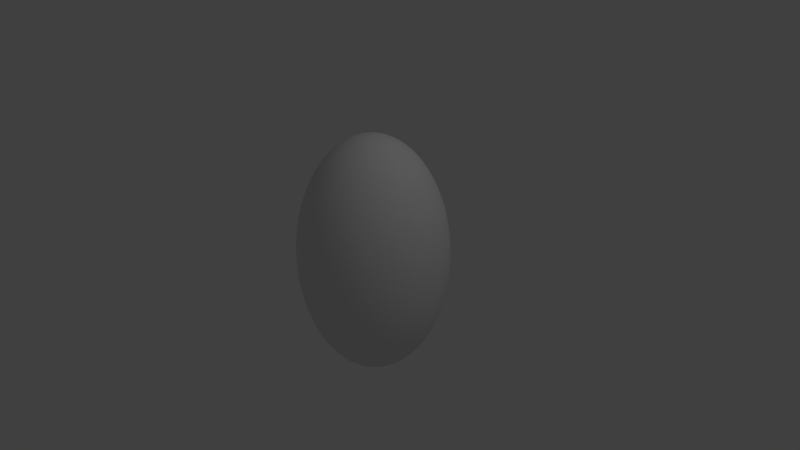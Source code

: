 # Source: sonic.blend  (saved by Blender 2.63.0; exported with 4.5.12 LTS)
import bpy
from mathutils import Matrix  # noqa: F401  (used for matrix-valued properties, if any)

bpy.ops.wm.read_factory_settings(use_empty=True)
scene = bpy.context.scene
scene.name = 'Scene'

# ---- collections
col_collection_1 = bpy.data.collections.new('Collection 1'); scene.collection.children.link(col_collection_1)

# ---- world
world_world = bpy.data.worlds.new('World'); scene.world = world_world
world_world.color = (0.05088, 0.05088, 0.05088)
world_world.use_sun_shadow = False
world_world.sun_shadow_jitter_overblur = 0.0
world_world.cycles.sampling_method = 'MANUAL'
world_world.cycles.sample_map_resolution = 256

# ---- cameras
cam_camera = bpy.data.cameras.new('Camera')
cam_camera.clip_end = 100.0
cam_camera.lens = 35.0
cam_camera.sensor_width = 32.0
cam_camera.sensor_height = 18.0
cam_camera.ortho_scale = 7.314
cam_camera.dof.focus_distance = 0.0
cam_camera.dof.aperture_fstop = 128.0

# ---- lights
light_lamp = bpy.data.lights.new('Lamp', 'POINT')
light_lamp.transmission_factor = 0.0
light_lamp.cutoff_distance = 30.0
light_lamp.energy = 100.0
light_lamp.shadow_buffer_clip_start = 1.001
light_lamp.shadow_soft_size = 1.0
light_lamp.shadow_maximum_resolution = 0.006
light_lamp.use_absolute_resolution = True
light_lamp.cycles.use_multiple_importance_sampling = False

# ---- meshes
me_sphere = bpy.data.meshes.new('Sphere')
me_sphere.from_pydata([(3.278e-07, 0.0, -1.627), (3.576e-07, 0.1951, 1.6), (3.576e-07, 0.3827, 1.507), (3.576e-07, 0.5556, 1.357), (3.278e-07, 0.7071, 1.154), (4.768e-07, 0.8315, 0.9073), (3.278e-07, 0.9239, 0.6257), (4.768e-07, 0.9808, 0.3201), (3.278e-07, 1.0, 0.002253), (4.768e-07, 0.9808, -0.3156), (3.278e-07, 0.9239, -0.6212), (4.172e-07, 0.8315, -0.9028), (3.874e-07, 0.7071, -1.15), (3.874e-07, 0.5556, -1.352), (3.576e-07, 0.3827, -1.503), (3.278e-07, 0.1951, -1.596), (0.03806, 0.1913, 1.6), (0.07466, 0.3753, 1.507), (0.1084, 0.5449, 1.357), (0.138, 0.6935, 1.154), (0.1622, 0.8155, 0.9073), (0.1802, 0.9061, 0.6257), (0.1913, 0.9619, 0.3201), (0.1951, 0.9808, 0.002253), (0.1913, 0.9619, -0.3156), (0.1802, 0.9061, -0.6212), (0.1622, 0.8155, -0.9028), (0.138, 0.6935, -1.15), (0.1084, 0.5449, -1.352), (0.07466, 0.3753, -1.503), (0.03806, 0.1913, -1.596), (0.07466, 0.1802, 1.6), (0.1464, 0.3536, 1.507), (0.2126, 0.5133, 1.357), (0.2706, 0.6533, 1.154), (0.3182, 0.7682, 0.9073), (0.3536, 0.8536, 0.6257), (0.3753, 0.9061, 0.3201), (0.3827, 0.9239, 0.002253), (0.3753, 0.9061, -0.3156), (0.3536, 0.8536, -0.6212), (0.3182, 0.7682, -0.9028), (0.2706, 0.6533, -1.15), (0.2126, 0.5133, -1.352), (0.1464, 0.3536, -1.503), (0.07466, 0.1802, -1.596), (0.1084, 0.1622, 1.6), (0.2126, 0.3182, 1.507), (0.3087, 0.4619, 1.357), (0.3928, 0.5879, 1.154), (0.4619, 0.6913, 0.9073), (0.5133, 0.7682, 0.6257), (0.5449, 0.8155, 0.3201), (0.5556, 0.8315, 0.002253), (0.5449, 0.8155, -0.3156), (0.5133, 0.7682, -0.6212), (0.4619, 0.6913, -0.9028), (0.3928, 0.5879, -1.15), (0.3087, 0.4619, -1.352), (0.2126, 0.3182, -1.503), (0.1084, 0.1622, -1.596), (0.138, 0.1379, 1.6), (0.2706, 0.2706, 1.507), (0.3928, 0.3928, 1.357), (0.5, 0.5, 1.154), (0.5879, 0.5879, 0.9073), (0.6533, 0.6533, 0.6257), (0.6935, 0.6935, 0.3201), (0.7071, 0.7071, 0.002253), (0.6935, 0.6935, -0.3156), (0.6533, 0.6533, -0.6212), (0.5879, 0.5879, -0.9028), (0.5, 0.5, -1.15), (0.3928, 0.3928, -1.352), (0.2706, 0.2706, -1.503), (0.138, 0.1379, -1.596), (0.1622, 0.1084, 1.6), (0.3182, 0.2126, 1.507), (0.4619, 0.3087, 1.357), (0.5879, 0.3928, 1.154), (0.6913, 0.4619, 0.9073), (0.7682, 0.5133, 0.6257), (0.8155, 0.5449, 0.3201), (0.8315, 0.5556, 0.002253), (0.8155, 0.5449, -0.3156), (0.7682, 0.5133, -0.6212), (0.6913, 0.4619, -0.9028), (0.5879, 0.3928, -1.15), (0.4619, 0.3087, -1.352), (0.3182, 0.2126, -1.503), (0.1622, 0.1084, -1.596), (0.1802, 0.07466, 1.6), (0.3536, 0.1464, 1.507), (0.5133, 0.2126, 1.357), (0.6533, 0.2706, 1.154), (0.7682, 0.3182, 0.9073), (0.8536, 0.3536, 0.6257), (0.9061, 0.3753, 0.3201), (0.9239, 0.3827, 0.002253), (0.9061, 0.3753, -0.3156), (0.8536, 0.3536, -0.6212), (0.7682, 0.3182, -0.9028), (0.6533, 0.2706, -1.15), (0.5133, 0.2126, -1.352), (0.3536, 0.1464, -1.503), (0.1802, 0.07466, -1.596), (0.1913, 0.03806, 1.6), (0.3753, 0.07466, 1.507), (0.5449, 0.1084, 1.357), (0.6935, 0.1379, 1.154), (0.8155, 0.1622, 0.9073), (0.9061, 0.1802, 0.6257), (0.9619, 0.1913, 0.3201), (0.9808, 0.1951, 0.002253), (0.9619, 0.1913, -0.3156), (0.9061, 0.1802, -0.6212), (0.8155, 0.1622, -0.9028), (0.6935, 0.1379, -1.15), (0.5449, 0.1084, -1.352), (0.3753, 0.07466, -1.503), (0.1913, 0.03806, -1.596), (0.1951, -3.353e-08, 1.6), (0.3827, -5.215e-08, 1.507), (0.5556, -6.706e-08, 1.357), (0.7071, -5.96e-08, 1.154), (0.8315, -1.341e-07, 0.9073), (0.9239, -4.47e-08, 0.6257), (0.9808, -1.49e-07, 0.3201), (1.0, -1.043e-07, 0.002253), (0.9808, -1.49e-07, -0.3156), (0.9239, -4.47e-08, -0.6212), (0.8315, -1.043e-07, -0.9028), (0.7071, -5.96e-08, -1.15), (0.5556, -9.686e-08, -1.352), (0.3827, -2.235e-08, -1.503), (0.1951, 0.0, -1.596), (0.1913, -0.03806, 1.6), (0.3753, -0.07466, 1.507), (0.5449, -0.1084, 1.357), (0.6935, -0.1379, 1.154), (0.8155, -0.1622, 0.9073), (0.9061, -0.1802, 0.6257), (0.9619, -0.1913, 0.3201), (0.9808, -0.1951, 0.002253), (0.9619, -0.1913, -0.3156), (0.9061, -0.1802, -0.6212), (0.8155, -0.1622, -0.9028), (0.6935, -0.1379, -1.15), (0.5449, -0.1084, -1.352), (0.3753, -0.07466, -1.503), (0.1913, -0.03806, -1.596), (0.1802, -0.07466, 1.6), (0.3536, -0.1464, 1.507), (0.5133, -0.2126, 1.357), (0.6533, -0.2706, 1.154), (0.7682, -0.3182, 0.9073), (0.8536, -0.3536, 0.6257), (0.9061, -0.3753, 0.3201), (0.9239, -0.3827, 0.002253), (0.9061, -0.3753, -0.3156), (0.8536, -0.3536, -0.6212), (0.7682, -0.3182, -0.9028), (0.6533, -0.2706, -1.15), (0.5133, -0.2126, -1.352), (0.3536, -0.1464, -1.503), (0.1802, -0.07466, -1.596), (0.1622, -0.1084, 1.6), (0.3182, -0.2126, 1.507), (0.4619, -0.3087, 1.357), (0.5879, -0.3928, 1.154), (0.6913, -0.4619, 0.9073), (0.7682, -0.5133, 0.6257), (0.8155, -0.5449, 0.3201), (0.8315, -0.5556, 0.002253), (0.8155, -0.5449, -0.3156), (0.7682, -0.5133, -0.6212), (0.6913, -0.4619, -0.9028), (0.5879, -0.3928, -1.15), (0.4619, -0.3087, -1.352), (0.3182, -0.2126, -1.503), (0.1622, -0.1084, -1.596), (0.138, -0.1379, 1.6), (0.2706, -0.2706, 1.507), (0.3928, -0.3928, 1.357), (0.5, -0.5, 1.154), (0.5879, -0.5879, 0.9073), (0.6533, -0.6533, 0.6257), (0.6935, -0.6935, 0.3201), (0.7071, -0.7071, 0.002253), (0.6935, -0.6935, -0.3156), (0.6533, -0.6533, -0.6212), (0.5879, -0.5879, -0.9028), (0.5, -0.5, -1.15), (0.3928, -0.3928, -1.352), (0.2706, -0.2706, -1.503), (0.138, -0.1379, -1.596), (0.1084, -0.1622, 1.6), (0.2126, -0.3182, 1.507), (0.3087, -0.4619, 1.357), (0.3928, -0.5879, 1.154), (0.4619, -0.6913, 0.9073), (0.5133, -0.7682, 0.6257), (0.5449, -0.8155, 0.3201), (0.5556, -0.8315, 0.002253), (0.5449, -0.8155, -0.3156), (0.5133, -0.7682, -0.6212), (0.4619, -0.6913, -0.9028), (0.3928, -0.5879, -1.15), (0.3087, -0.4619, -1.352), (0.2126, -0.3182, -1.503), (0.1084, -0.1622, -1.596), (0.07466, -0.1802, 1.6), (0.1464, -0.3536, 1.507), (0.2126, -0.5133, 1.357), (0.2706, -0.6533, 1.154), (0.3182, -0.7682, 0.9073), (0.3536, -0.8536, 0.6257), (0.3753, -0.9061, 0.3201), (0.3827, -0.9239, 0.002253), (0.3753, -0.9061, -0.3156), (0.3536, -0.8536, -0.6212), (0.3182, -0.7682, -0.9028), (0.2706, -0.6533, -1.15), (0.2126, -0.5133, -1.352), (0.1464, -0.3536, -1.503), (0.07466, -0.1802, -1.596), (0.03806, -0.1913, 1.6), (0.07466, -0.3753, 1.507), (0.1084, -0.5449, 1.357), (0.1379, -0.6935, 1.154), (0.1622, -0.8155, 0.9073), (0.1802, -0.9061, 0.6257), (0.1913, -0.9619, 0.3201), (0.1951, -0.9808, 0.002253), (0.1913, -0.9619, -0.3156), (0.1802, -0.9061, -0.6212), (0.1622, -0.8155, -0.9028), (0.1379, -0.6935, -1.15), (0.1084, -0.5449, -1.352), (0.07466, -0.3753, -1.503), (0.03806, -0.1913, -1.596), (2.682e-07, -0.1951, 1.6), (2.384e-07, -0.3827, 1.507), (2.384e-07, -0.5556, 1.357), (2.682e-07, -0.7071, 1.154), (2.086e-07, -0.8315, 0.9073), (1.788e-07, -0.9239, 0.6257), (8.941e-08, -0.9808, 0.3201), (1.49e-07, -1.0, 0.002253), (8.941e-08, -0.9808, -0.3156), (1.788e-07, -0.9239, -0.6212), (2.086e-07, -0.8315, -0.9028), (2.086e-07, -0.7071, -1.15), (2.086e-07, -0.5556, -1.352), (2.98e-07, -0.3827, -1.503), (3.278e-07, -0.1951, -1.596), (-0.07466, -0.3753, -1.503), (2.086e-07, -3.011e-07, 1.631)], [(256, 254)], [(21, 22, 7, 6), (28, 29, 14, 13), (22, 23, 8, 7), (16, 17, 2, 1), (29, 30, 15, 14), (23, 24, 9, 8), (17, 18, 3, 2), (24, 25, 10, 9), (18, 19, 4, 3), (25, 26, 11, 10), (19, 20, 5, 4), (26, 27, 12, 11), (20, 21, 6, 5), (27, 28, 13, 12), (40, 41, 26, 25), (34, 35, 20, 19), (41, 42, 27, 26), (35, 36, 21, 20), (42, 43, 28, 27), (36, 37, 22, 21), (43, 44, 29, 28), (37, 38, 23, 22), (31, 32, 17, 16), (44, 45, 30, 29), (38, 39, 24, 23), (32, 33, 18, 17), (39, 40, 25, 24), (33, 34, 19, 18), (59, 60, 45, 44), (53, 54, 39, 38), (47, 48, 33, 32), (54, 55, 40, 39), (48, 49, 34, 33), (55, 56, 41, 40), (49, 50, 35, 34), (56, 57, 42, 41), (50, 51, 36, 35), (57, 58, 43, 42), (51, 52, 37, 36), (58, 59, 44, 43), (52, 53, 38, 37), (46, 47, 32, 31), (72, 73, 58, 57), (66, 67, 52, 51), (73, 74, 59, 58), (67, 68, 53, 52), (61, 62, 47, 46), (74, 75, 60, 59), (68, 69, 54, 53), (62, 63, 48, 47), (69, 70, 55, 54), (63, 64, 49, 48), (70, 71, 56, 55), (64, 65, 50, 49), (71, 72, 57, 56), (65, 66, 51, 50), (85, 86, 71, 70), (79, 80, 65, 64), (86, 87, 72, 71), (80, 81, 66, 65), (87, 88, 73, 72), (81, 82, 67, 66), (88, 89, 74, 73), (82, 83, 68, 67), (76, 77, 62, 61), (89, 90, 75, 74), (83, 84, 69, 68), (77, 78, 63, 62), (84, 85, 70, 69), (78, 79, 64, 63), (104, 105, 90, 89), (98, 99, 84, 83), (92, 93, 78, 77), (99, 100, 85, 84), (93, 94, 79, 78), (100, 101, 86, 85), (94, 95, 80, 79), (101, 102, 87, 86), (95, 96, 81, 80), (102, 103, 88, 87), (96, 97, 82, 81), (103, 104, 89, 88), (97, 98, 83, 82), (91, 92, 77, 76), (117, 118, 103, 102), (111, 112, 97, 96), (118, 119, 104, 103), (112, 113, 98, 97), (106, 107, 92, 91), (119, 120, 105, 104), (113, 114, 99, 98), (107, 108, 93, 92), (114, 115, 100, 99), (108, 109, 94, 93), (115, 116, 101, 100), (109, 110, 95, 94), (116, 117, 102, 101), (110, 111, 96, 95), (130, 131, 116, 115), (124, 125, 110, 109), (131, 132, 117, 116), (125, 126, 111, 110), (132, 133, 118, 117), (126, 127, 112, 111), (133, 134, 119, 118), (127, 128, 113, 112), (121, 122, 107, 106), (134, 135, 120, 119), (128, 129, 114, 113), (122, 123, 108, 107), (129, 130, 115, 114), (123, 124, 109, 108), (136, 137, 122, 121), (149, 150, 135, 134), (143, 144, 129, 128), (137, 138, 123, 122), (144, 145, 130, 129), (138, 139, 124, 123), (145, 146, 131, 130), (139, 140, 125, 124), (146, 147, 132, 131), (140, 141, 126, 125), (147, 148, 133, 132), (141, 142, 127, 126), (148, 149, 134, 133), (142, 143, 128, 127), (155, 156, 141, 140), (162, 163, 148, 147), (156, 157, 142, 141), (163, 164, 149, 148), (157, 158, 143, 142), (151, 152, 137, 136), (164, 165, 150, 149), (158, 159, 144, 143), (152, 153, 138, 137), (159, 160, 145, 144), (153, 154, 139, 138), (160, 161, 146, 145), (154, 155, 140, 139), (161, 162, 147, 146), (174, 175, 160, 159), (168, 169, 154, 153), (175, 176, 161, 160), (169, 170, 155, 154), (176, 177, 162, 161), (170, 171, 156, 155), (177, 178, 163, 162), (171, 172, 157, 156), (178, 179, 164, 163), (172, 173, 158, 157), (166, 167, 152, 151), (179, 180, 165, 164), (173, 174, 159, 158), (167, 168, 153, 152), (193, 194, 179, 178), (187, 188, 173, 172), (181, 182, 167, 166), (194, 195, 180, 179), (188, 189, 174, 173), (182, 183, 168, 167), (189, 190, 175, 174), (183, 184, 169, 168), (190, 191, 176, 175), (184, 185, 170, 169), (191, 192, 177, 176), (185, 186, 171, 170), (192, 193, 178, 177), (186, 187, 172, 171), (206, 207, 192, 191), (200, 201, 186, 185), (207, 208, 193, 192), (201, 202, 187, 186), (208, 209, 194, 193), (202, 203, 188, 187), (196, 197, 182, 181), (209, 210, 195, 194), (203, 204, 189, 188), (197, 198, 183, 182), (204, 205, 190, 189), (198, 199, 184, 183), (205, 206, 191, 190), (199, 200, 185, 184), (219, 220, 205, 204), (213, 214, 199, 198), (220, 221, 206, 205), (214, 215, 200, 199), (221, 222, 207, 206), (215, 216, 201, 200), (222, 223, 208, 207), (216, 217, 202, 201), (223, 224, 209, 208), (217, 218, 203, 202), (211, 212, 197, 196), (224, 225, 210, 209), (218, 219, 204, 203), (212, 213, 198, 197), (238, 239, 224, 223), (232, 233, 218, 217), (226, 227, 212, 211), (239, 240, 225, 224), (233, 234, 219, 218), (227, 228, 213, 212), (234, 235, 220, 219), (228, 229, 214, 213), (235, 236, 221, 220), (229, 230, 215, 214), (236, 237, 222, 221), (230, 231, 216, 215), (237, 238, 223, 222), (231, 232, 217, 216), (251, 252, 237, 236), (245, 246, 231, 230), (252, 253, 238, 237), (246, 247, 232, 231), (253, 254, 239, 238), (247, 248, 233, 232), (241, 242, 227, 226), (254, 255, 240, 239), (248, 249, 234, 233), (242, 243, 228, 227), (249, 250, 235, 234), (243, 244, 229, 228), (250, 251, 236, 235), (244, 245, 230, 229), (257, 16, 1), (30, 0, 15), (257, 31, 16), (45, 0, 30), (60, 0, 45), (257, 46, 31), (257, 61, 46), (75, 0, 60), (257, 76, 61), (90, 0, 75), (105, 0, 90), (257, 91, 76), (257, 106, 91), (120, 0, 105), (257, 121, 106), (135, 0, 120), (150, 0, 135), (257, 136, 121), (257, 151, 136), (165, 0, 150), (257, 166, 151), (180, 0, 165), (195, 0, 180), (257, 181, 166), (257, 196, 181), (210, 0, 195), (225, 0, 210), (257, 211, 196), (240, 0, 225), (257, 226, 211), (257, 241, 226), (255, 0, 240)])
me_sphere.use_remesh_preserve_volume = False
me_sphere.use_remesh_preserve_attributes = False
me_sphere.use_mirror_vertex_groups = False
me_sphere.update()

# ---- objects
ob_sphere = bpy.data.objects.new('Sphere', me_sphere)
ob_lamp = bpy.data.objects.new('Lamp', light_lamp)
ob_camera = bpy.data.objects.new('Camera', cam_camera)

# ---- transforms, parenting, visibility, modifiers, constraints
ob_sphere.location = (0.0, 0.0, 0.0)
ob_sphere.lineart.crease_threshold = 0.0
_m = ob_sphere.modifiers.new('Mirror', 'MIRROR')
_m = ob_sphere.modifiers.new('Subsurf', 'SUBSURF')
_m.uv_smooth = 'PRESERVE_CORNERS'
_m.quality = 2
_m.levels = 0
_m.show_only_control_edges = False
ob_lamp.location = (4.076, 1.005, 5.904)
ob_lamp.rotation_euler = (0.6503, 0.05522, 1.866)
ob_lamp.lock_rotations_4d = False
ob_lamp.empty_display_type = 'ARROWS'
ob_lamp.color = (0.0, 0.0, 0.0, 0.0)
ob_lamp.lineart.crease_threshold = 0.0
ob_camera.location = (7.481, -6.508, 5.344)
ob_camera.rotation_euler = (1.109, 0.01082, 0.8149)
ob_camera.lock_rotations_4d = False
ob_camera.empty_display_type = 'ARROWS'
ob_camera.color = (0.0, 0.0, 0.0, 0.0)
ob_camera.display_type = 'WIRE'
ob_camera.lineart.crease_threshold = 0.0

# ---- collection membership
col_collection_1.objects.link(ob_sphere)
col_collection_1.objects.link(ob_lamp)
col_collection_1.objects.link(ob_camera)

# ---- scene / render settings (as saved in the file)
scene.camera = ob_camera
scene.frame_start = 1; scene.frame_end = 250; scene.frame_set(1)
scene.render.engine = 'BLENDER_EEVEE_NEXT'
scene.render.image_settings.color_mode = 'RGB'
scene.render.image_settings.compression = 90
scene.render.resolution_percentage = 50
scene.render.dither_intensity = 0.0
scene.render.bake_margin = 2
scene.render.bake_bias = 0.0
scene.cycles.use_denoising = False
scene.cycles.samples = 10
scene.cycles.sampling_pattern = 'TABULATED_SOBOL'
scene.cycles.light_sampling_threshold = 0.0
scene.cycles.use_adaptive_sampling = False
scene.cycles.use_light_tree = False
scene.cycles.blur_glossy = 0.0
scene.cycles.volume_bounces = 1
scene.cycles.pixel_filter_type = 'GAUSSIAN'
scene.cycles.sample_clamp_indirect = 0.0
scene.view_settings.view_transform = 'Standard'
bpy.context.view_layer.update()
